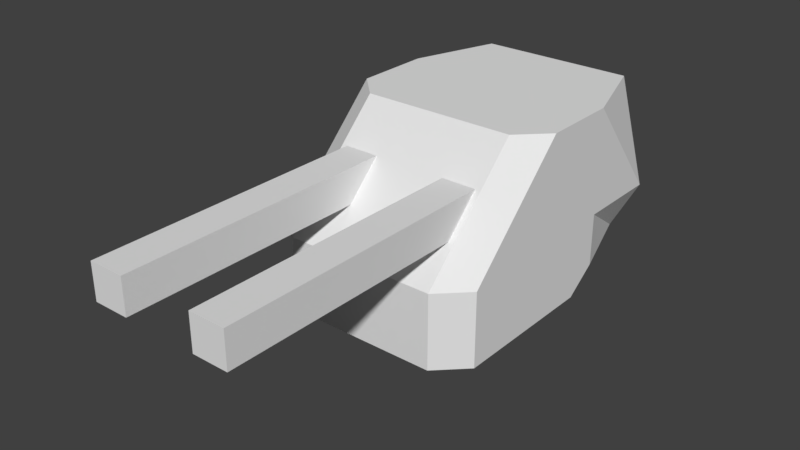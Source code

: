 # Source: Medium_AA.blend  (saved by Blender 2.79.0; exported with 4.5.12 LTS)
import bpy
from mathutils import Matrix  # noqa: F401  (used for matrix-valued properties, if any)

bpy.ops.wm.read_factory_settings(use_empty=True)
scene = bpy.context.scene
scene.name = 'Scene'

# ---- collections
col_collection_1 = bpy.data.collections.new('Collection 1'); scene.collection.children.link(col_collection_1)

# ---- world
world_world = bpy.data.worlds.new('World'); scene.world = world_world
world_world.color = (0.05088, 0.05088, 0.05088)
world_world.use_sun_shadow = False
world_world.sun_shadow_jitter_overblur = 0.0
world_world.cycles.sampling_method = 'MANUAL'

# ---- meshes
me_cube_001 = bpy.data.meshes.new('Cube.001')
me_cube_001.from_pydata([(0.1399, 0.06717, 0.02972), (0.1399, 0.06717, -0.03862), (0.1399, -0.6167, 0.02972), (0.1399, -0.6167, -0.03862), (0.07155, 0.06717, 0.02972), (0.07155, 0.06717, -0.03862), (0.07155, -0.6167, 0.02972), (0.07155, -0.6167, -0.03862)], [], [(0, 2, 3, 1), (2, 6, 7, 3), (6, 4, 5, 7), (4, 0, 1, 5), (2, 0, 4, 6), (7, 5, 1, 3)])
_uv = me_cube_001.uv_layers.new(name='UVMap')
_uv.uv.foreach_set('vector', [0.6263, 0.9752, 0.6263, 0.6302, 0.6953, 0.6302, 0.6953, 0.9752, 0.9023, 0.6647, 0.9713, 0.6647, 0.9713, 0.6992, 0.9023, 0.6992, 0.6953, 0.9752, 0.6953, 0.6302, 0.7643, 0.6302, 0.7643, 0.9752, 0.9023, 0.6302, 0.9713, 0.6302, 0.9713, 0.6647, 0.9023, 0.6647, 0.7643, 0.9752, 0.7643, 0.6302, 0.8333, 0.6302, 0.8333, 0.9752, 0.8333, 0.9752, 0.8333, 0.6302, 0.9023, 0.6302, 0.9023, 0.9752])
me_cube_001.use_remesh_preserve_volume = False
me_cube_001.use_remesh_preserve_attributes = False
me_cube_001.use_mirror_vertex_groups = False
me_cube_001.update()
me_tb = bpy.data.meshes.new('TB')
me_tb.from_pydata([(0.7311, -1.0, -0.4968), (0.0, -1.0, -0.4968), (1.0, -0.7352, -0.4968), (1.0, 1.0, -0.4968), (1.0, -0.7352, -1.206), (1.0, 0.2743, 0.5032), (1.0, 0.7058, -1.206), (1.0, 1.0, 0.5032), (0.0, 1.0, -1.206), (0.0, 1.0, 0.5032), (0.0, -1.0, -1.206), (0.0, 0.009515, 0.5032), (1.0, 1.0, -0.9968), (1.0, -0.7352, -0.9968), (0.0, -1.0, -0.9968), (0.0, 1.0, -0.9968), (0.0, 2.068, -0.4968), (1.0, 1.813, -0.4968), (0.7311, 1.813, 0.5032), (0.0, 1.813, 0.5032), (0.7311, 1.813, -0.9968), (0.0, 1.813, -0.9968), (0.7311, 1.0, 0.5032), (0.7311, -1.0, -1.206), (0.7311, 1.0, -1.206), (0.7311, 0.009515, 0.5032), (0.7311, -1.0, -0.9968), (0.7311, 1.0, -0.9968), (0.7311, 2.068, -0.4968)], [], [(23, 26, 14, 10), (3, 12, 20, 17), (3, 7, 5, 2), (7, 3, 17, 18), (24, 6, 4, 23), (12, 3, 2, 13), (22, 9, 11, 25), (6, 12, 13, 4), (0, 25, 11, 1), (26, 0, 1, 14), (24, 27, 12, 6), (28, 18, 17), (20, 28, 17), (22, 7, 18), (27, 15, 21, 20), (12, 27, 20), (9, 22, 18, 19), (21, 16, 28, 20), (16, 19, 18, 28), (8, 15, 27, 24), (13, 2, 0, 26), (2, 5, 25, 0), (7, 22, 25, 5), (8, 24, 23, 10), (4, 13, 26, 23)])
_uv = me_tb.uv_layers.new(name='UVMap')
_uv.uv.foreach_set('vector', [0.03882, 0.3636, 0.06929, 0.3636, 0.06929, 0.4398, 0.03882, 0.4398, 0.142, 0.1302, 0.06929, 0.1302, 0.06929, 0.07468, 0.142, 0.04664, 0.142, 0.1302, 0.2875, 0.1302, 0.2875, 0.2047, 0.142, 0.3083, 0.2875, 0.1302, 0.142, 0.1302, 0.142, 0.04664, 0.2875, 0.07468, 0.472, 0.3393, 0.4329, 0.2963, 0.4329, 0.08539, 0.472, 0.04664, 0.06929, 0.1302, 0.142, 0.1302, 0.142, 0.3083, 0.06929, 0.3083, 0.3938, 0.3393, 0.2875, 0.3393, 0.2875, 0.1944, 0.3938, 0.1944, 0.03882, 0.1604, 0.06929, 0.1302, 0.06929, 0.3083, 0.03882, 0.3083, 0.3938, 0.04664, 0.3938, 0.1944, 0.2875, 0.1944, 0.2875, 0.04664, 0.06929, 0.3636, 0.142, 0.3636, 0.142, 0.4398, 0.06929, 0.4398, 0.1602, 0.5468, 0.1906, 0.5468, 0.1906, 0.5862, 0.1571, 0.5862, 0.472, 0.415, 0.472, 0.5583, 0.4329, 0.4123, 0.472, 0.3393, 0.472, 0.415, 0.4329, 0.4123, 0.3938, 0.3393, 0.4329, 0.3393, 0.3938, 0.4584, 0.1571, 0.4792, 0.1571, 0.5862, 0.03882, 0.5862, 0.03882, 0.4792, 0.1571, 0.4398, 0.1571, 0.4792, 0.03882, 0.4792, 0.2875, 0.3393, 0.3938, 0.3393, 0.3938, 0.4584, 0.2875, 0.4584, 0.5784, 0.3393, 0.5784, 0.415, 0.472, 0.415, 0.472, 0.3393, 0.5784, 0.415, 0.5784, 0.5583, 0.472, 0.5583, 0.472, 0.415, 0.1602, 0.4398, 0.1906, 0.4398, 0.1906, 0.5468, 0.1602, 0.5468, 0.06929, 0.3083, 0.142, 0.3083, 0.142, 0.3636, 0.06929, 0.3636, 0.142, 0.3083, 0.2875, 0.2047, 0.2875, 0.2599, 0.142, 0.3636, 0.4329, 0.3393, 0.3938, 0.3393, 0.3938, 0.1944, 0.4329, 0.2331, 0.5784, 0.3393, 0.472, 0.3393, 0.472, 0.04664, 0.5784, 0.04664, 0.03882, 0.3083, 0.06929, 0.3083, 0.06929, 0.3636, 0.03882, 0.3636])
me_tb.use_remesh_preserve_volume = False
me_tb.use_remesh_preserve_attributes = False
me_tb.use_mirror_vertex_groups = False
me_tb.update()

# ---- objects
ob_tg = bpy.data.objects.new('TG', me_cube_001)
ob_tb = bpy.data.objects.new('TB', me_tb)

# ---- transforms, parenting, visibility, modifiers, constraints
ob_tg.location = (0.0, 0.0, 0.0)
ob_tg.scale = (0.5592, 0.5592, 0.5592)
ob_tg.lineart.crease_threshold = 0.0
_m = ob_tg.modifiers.new('Mirror', 'MIRROR')
ob_tb.location = (0.0, 0.0, 0.0)
ob_tb.scale = (0.1152, 0.1152, 0.1152)
ob_tb.lineart.crease_threshold = 0.0
_m = ob_tb.modifiers.new('Mirror', 'MIRROR')
_m.use_clip = True

# ---- collection membership
col_collection_1.objects.link(ob_tg)
col_collection_1.objects.link(ob_tb)

# ---- scene / render settings (as saved in the file)
scene.frame_start = 1; scene.frame_end = 250; scene.frame_set(1)
scene.render.engine = 'BLENDER_EEVEE_NEXT'
scene.render.resolution_percentage = 50
scene.render.dither_intensity = 0.0
scene.cycles.use_denoising = False
scene.cycles.samples = 128
scene.cycles.sampling_pattern = 'TABULATED_SOBOL'
scene.cycles.use_adaptive_sampling = False
scene.cycles.use_light_tree = False
scene.cycles.blur_glossy = 0.0
scene.cycles.sample_clamp_indirect = 0.0
scene.view_settings.view_transform = 'Standard'
bpy.context.view_layer.update()

# ---- added for rendering (the .blend has no active camera and no usable light): camera, sun
cam_auto = bpy.data.cameras.new('AutoCamera')
cam_auto.lens = 50.0
cam_auto.sensor_width = 36.0
cam_auto.clip_end = 1000.0
ob_auto_camera = bpy.data.objects.new('AutoCamera', cam_auto)
scene.collection.objects.link(ob_auto_camera)
ob_auto_camera.location = (0.60805, -0.782943, 0.445934)
ob_auto_camera.rotation_euler = (1.09748, -7.21219e-08, 0.694738)
scene.camera = ob_auto_camera
light_auto_sun = bpy.data.lights.new('AutoSun', 'SUN')
light_auto_sun.energy = 3.0
light_auto_sun.angle = 0.0523599
ob_auto_sun = bpy.data.objects.new('AutoSun', light_auto_sun)
scene.collection.objects.link(ob_auto_sun)
ob_auto_sun.rotation_euler = (0.872665, 0.174533, 0.523599)
bpy.context.view_layer.update()
